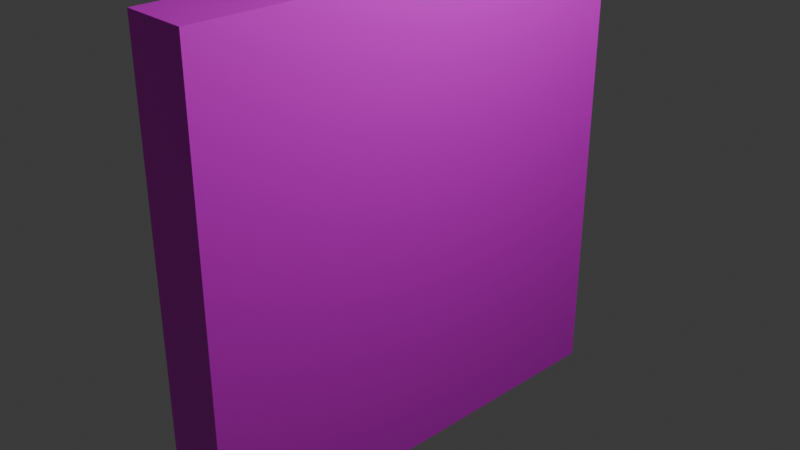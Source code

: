 # Source: bedroom_wallpaint.blend  (saved by Blender 4.3.34; exported with 4.5.12 LTS)
import bpy
from mathutils import Matrix  # noqa: F401  (used for matrix-valued properties, if any)

bpy.ops.wm.read_factory_settings(use_empty=True)
scene = bpy.context.scene
scene.name = 'Scene'

# ---- collections
col_collection = bpy.data.collections.new('Collection'); scene.collection.children.link(col_collection)

# ---- images (referenced by path relative to the original .blend; pixels are not part of the script)
import os
ASSET_DIR = os.environ.get("B2B_ASSET_DIR", "")  # directory of the original .blend (textures are referenced by path, not embedded)
HERE = os.path.dirname(os.path.abspath(__file__))  # packed textures are extracted next to this script under _unpacked/

def load_image(name, relpath, width, height, colorspace="sRGB"):
    """Load a texture the original file referenced (path relative to the .blend, or extracted next to this script)."""
    p = next((c for c in (os.path.join(HERE, relpath), os.path.join(ASSET_DIR, relpath)) if relpath and os.path.exists(c)), "")
    if p:
        img = bpy.data.images.load(p, check_existing=True)
        img.name = name
    else:  # same state as the original file: an image datablock whose file is absent (Cycles renders it pink)
        img = bpy.data.images.new(name, width, height)
        img.source = "FILE"
        img.filepath = "//" + (relpath or name)
    img.colorspace_settings.name = colorspace
    return img
img_20102023_jpg = load_image('20102023.jpg', '20102023.jpg', 1024, 1024, 'sRGB')
img_white_jpeg = load_image('white.jpeg', 'white.jpeg', 1024, 1024, 'sRGB')

# ---- materials (node trees are filled in below, after node groups)
mat_material_001 = bpy.data.materials.new('Material.001')
mat_material_002 = bpy.data.materials.new('Material.002')

# ---- material node trees
mat_material_001.use_nodes = True; mat_material_001.node_tree.nodes.clear()
_N = mat_material_001.node_tree.nodes; _L = mat_material_001.node_tree.links
n0 = _N.new('ShaderNodeBsdfPrincipled'); n0.name = 'Principled BSDF'; n0.location = (10, 300)
n1 = _N.new('ShaderNodeOutputMaterial'); n1.name = 'Material Output'; n1.location = (300, 300)
n2 = _N.new('ShaderNodeTexImage'); n2.name = 'Image Texture'; n2.location = (-280, 275)
n2.image = img_20102023_jpg
_L.new(n0.outputs[0], n1.inputs[0])
_L.new(n2.outputs[0], n0.inputs[0])
n1.is_active_output = True
mat_material_002.use_nodes = True; mat_material_002.node_tree.nodes.clear()
_N = mat_material_002.node_tree.nodes; _L = mat_material_002.node_tree.links
n0 = _N.new('ShaderNodeBsdfPrincipled'); n0.name = 'Principled BSDF'; n0.location = (10, 300)
n1 = _N.new('ShaderNodeOutputMaterial'); n1.name = 'Material Output'; n1.location = (300, 300)
n2 = _N.new('ShaderNodeTexImage'); n2.name = 'Image Texture'; n2.location = (-280, 275)
n2.image = img_white_jpeg
_L.new(n0.outputs[0], n1.inputs[0])
_L.new(n2.outputs[0], n0.inputs[0])
n1.is_active_output = True

# ---- world
world_world = bpy.data.worlds.new('World'); scene.world = world_world
world_world.use_nodes = True; world_world.node_tree.nodes.clear()
_N = world_world.node_tree.nodes; _L = world_world.node_tree.links
n0 = _N.new('ShaderNodeOutputWorld'); n0.name = 'World Output'; n0.location = (300, 300)
n1 = _N.new('ShaderNodeBackground'); n1.name = 'Background'; n1.location = (10, 300)
n1.inputs[0].default_value = (0.05088, 0.05088, 0.05088, 1.0)
_L.new(n1.outputs[0], n0.inputs[0])
n0.is_active_output = True
world_world.color = (0.05088, 0.05088, 0.05088)
world_world.sun_shadow_jitter_overblur = 0.0

# ---- cameras
cam_camera = bpy.data.cameras.new('Camera')
cam_camera.clip_end = 100.0
cam_camera.ortho_scale = 7.314

# ---- lights
light_light = bpy.data.lights.new('Light', 'POINT')
light_light.energy = 1000.0
light_light.shadow_soft_size = 0.1

# ---- meshes
me_cube_001 = bpy.data.meshes.new('Cube.001')
me_cube_001.from_pydata([(-1.0, -1.0, -1.0), (-1.0, -1.0, 1.0), (-1.0, 1.0, -1.0), (-1.0, 1.0, 1.0), (1.0, -1.0, -1.0), (1.0, -1.0, 1.0), (1.0, 1.0, -1.0), (1.0, 1.0, 1.0)], [], [(2, 3, 7, 6), (6, 7, 5, 4), (4, 5, 1, 0), (2, 6, 4, 0), (7, 3, 1, 5)])
me_cube_001.polygons.foreach_set('material_index', [1, 0, 1, 1, 1])
_uv = me_cube_001.uv_layers.new(name='UVMap')
_uv.uv.foreach_set('vector', [0.375, 0.25, 0.625, 0.25, 0.625, 0.5, 0.375, 0.5, 0.1598, 0.09358, 0.9619, 0.07086, 0.9619, 0.877, 0.1785, 0.8449, 0.375, 0.75, 0.625, 0.75, 0.625, 1.0, 0.375, 1.0, 0.125, 0.5, 0.375, 0.5, 0.375, 0.75, 0.125, 0.75, 0.625, 0.5, 0.875, 0.5, 0.875, 0.75, 0.625, 0.75])
me_cube_001.materials.append(mat_material_001)
me_cube_001.materials.append(mat_material_002)
me_cube_001.update()

# ---- objects
ob_light = bpy.data.objects.new('Light', light_light)
ob_camera = bpy.data.objects.new('Camera', cam_camera)
ob_cube = bpy.data.objects.new('Cube', me_cube_001)

# ---- transforms, parenting, visibility, modifiers, constraints
ob_light.location = (4.076, 1.005, 5.904)
ob_light.rotation_euler = (0.6503, 0.05522, 1.866)
ob_light.lock_rotations_4d = False
ob_light.empty_display_type = 'ARROWS'
ob_light.color = (0.0, 0.0, 0.0, 0.0)
ob_light.lineart.crease_threshold = 0.0
ob_camera.location = (7.359, -6.926, 4.958)
ob_camera.rotation_euler = (1.109, 0.0, 0.8149)
ob_camera.lock_rotations_4d = False
ob_camera.empty_display_type = 'ARROWS'
ob_camera.color = (0.0, 0.0, 0.0, 0.0)
ob_camera.display_type = 'WIRE'
ob_camera.lineart.crease_threshold = 0.0
ob_cube.location = (0.0, 0.0, 0.0)
ob_cube.scale = (0.3678, 2.595, 2.595)

# ---- collection membership
col_collection.objects.link(ob_light)
col_collection.objects.link(ob_camera)
col_collection.objects.link(ob_cube)

# ---- scene / render settings (as saved in the file)
scene.camera = ob_camera
scene.frame_start = 1; scene.frame_end = 250; scene.frame_set(1)
scene.render.engine = 'BLENDER_EEVEE_NEXT'
bpy.context.view_layer.update()
